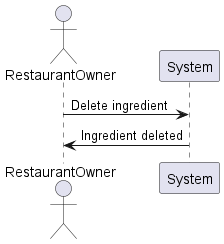

The diagram above was rendered by PlantUML. Its source (embedded in the PNG):
@startuml
actor RestaurantOwner
RestaurantOwner -> System: Delete ingredient
System -> RestaurantOwner: Ingredient deleted
@enduml